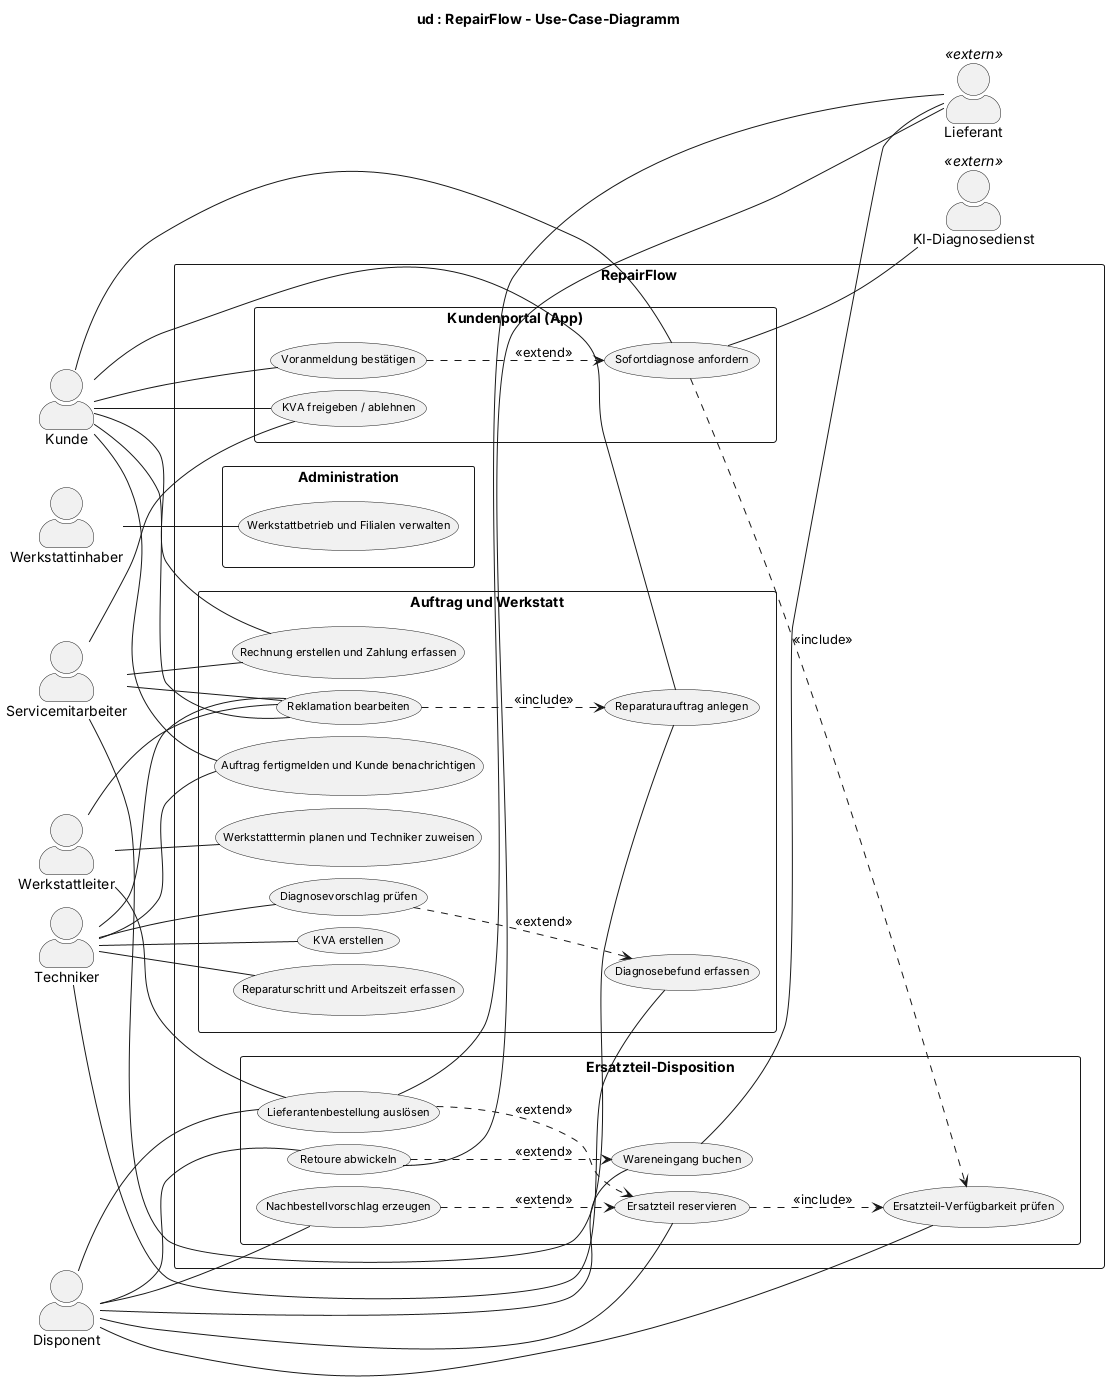

The diagram above was rendered by PlantUML. Its source (embedded in the PNG):
@startuml
left to right direction
skinparam packageStyle rectangle
skinparam defaultFontName Arial
skinparam usecaseFontSize 11
skinparam actorStyle awesome
skinparam nodesep 12
skinparam ranksep 60
title ud : RepairFlow - Use-Case-Diagramm

actor "Kunde" as Kunde
actor "Techniker" as Techniker
actor "Servicemitarbeiter" as Servicemitarbeiter
actor "Disponent" as Disponent
actor "Werkstattleiter" as Werkstattleiter
actor "Werkstattinhaber" as Werkstattinhaber

rectangle "RepairFlow" {
  rectangle "Kundenportal (App)" {
    usecase "Sofortdiagnose anfordern" as UC01
    usecase "Voranmeldung bestätigen" as UC02
    usecase "KVA freigeben / ablehnen" as UC07
  }
  rectangle "Auftrag und Werkstatt" {
    usecase "Reparaturauftrag anlegen" as UC03
    usecase "Werkstatttermin planen und Techniker zuweisen" as UC17
    usecase "Diagnosevorschlag prüfen" as UC04
    usecase "Diagnosebefund erfassen" as UC05
    usecase "KVA erstellen" as UC06
    usecase "Reparaturschritt und Arbeitszeit erfassen" as UC13
    usecase "Auftrag fertigmelden und Kunde benachrichtigen" as UC14
    usecase "Rechnung erstellen und Zahlung erfassen" as UC15
    usecase "Reklamation bearbeiten" as UC16
  }
  rectangle "Ersatzteil-Disposition" {
    usecase "Ersatzteil-Verfügbarkeit prüfen" as UC08
    usecase "Ersatzteil reservieren" as UC09
    usecase "Lieferantenbestellung auslösen" as UC10
    usecase "Wareneingang buchen" as UC11
    usecase "Nachbestellvorschlag erzeugen" as UC12
    usecase "Retoure abwickeln" as UC19
  }
  rectangle "Administration" {
    usecase "Werkstattbetrieb und Filialen verwalten" as UC18
  }
}

actor "Lieferant" as Lieferant <<extern>>
actor "KI-Diagnosedienst" as KIDienst <<extern>>

Kunde -- UC01
Kunde -- UC02
Kunde -- UC03
Kunde -- UC07
Kunde -- UC14
Kunde -- UC15
Kunde -- UC16
Techniker -- UC04
Techniker -- UC05
Techniker -- UC06
Techniker -- UC13
Techniker -- UC14
Techniker -- UC16
Servicemitarbeiter -- UC03
Servicemitarbeiter -- UC07
Servicemitarbeiter -- UC15
Servicemitarbeiter -- UC16
Disponent -- UC08
Disponent -- UC09
Disponent -- UC10
Disponent -- UC11
Disponent -- UC12
Disponent -- UC19
Werkstattleiter -- UC10
Werkstattleiter -- UC16
Werkstattleiter -- UC17
Werkstattinhaber -- UC18
UC10 -- Lieferant
UC11 -- Lieferant
UC19 -- Lieferant
UC01 -- KIDienst

UC01 ..> UC08 : <<include>>
UC09 ..> UC08 : <<include>>
UC16 ..> UC03 : <<include>>
UC02 ..> UC01 : <<extend>>
UC04 ..> UC05 : <<extend>>
UC10 ..> UC09 : <<extend>>
UC12 ..> UC09 : <<extend>>
UC19 ..> UC11 : <<extend>>
@enduml